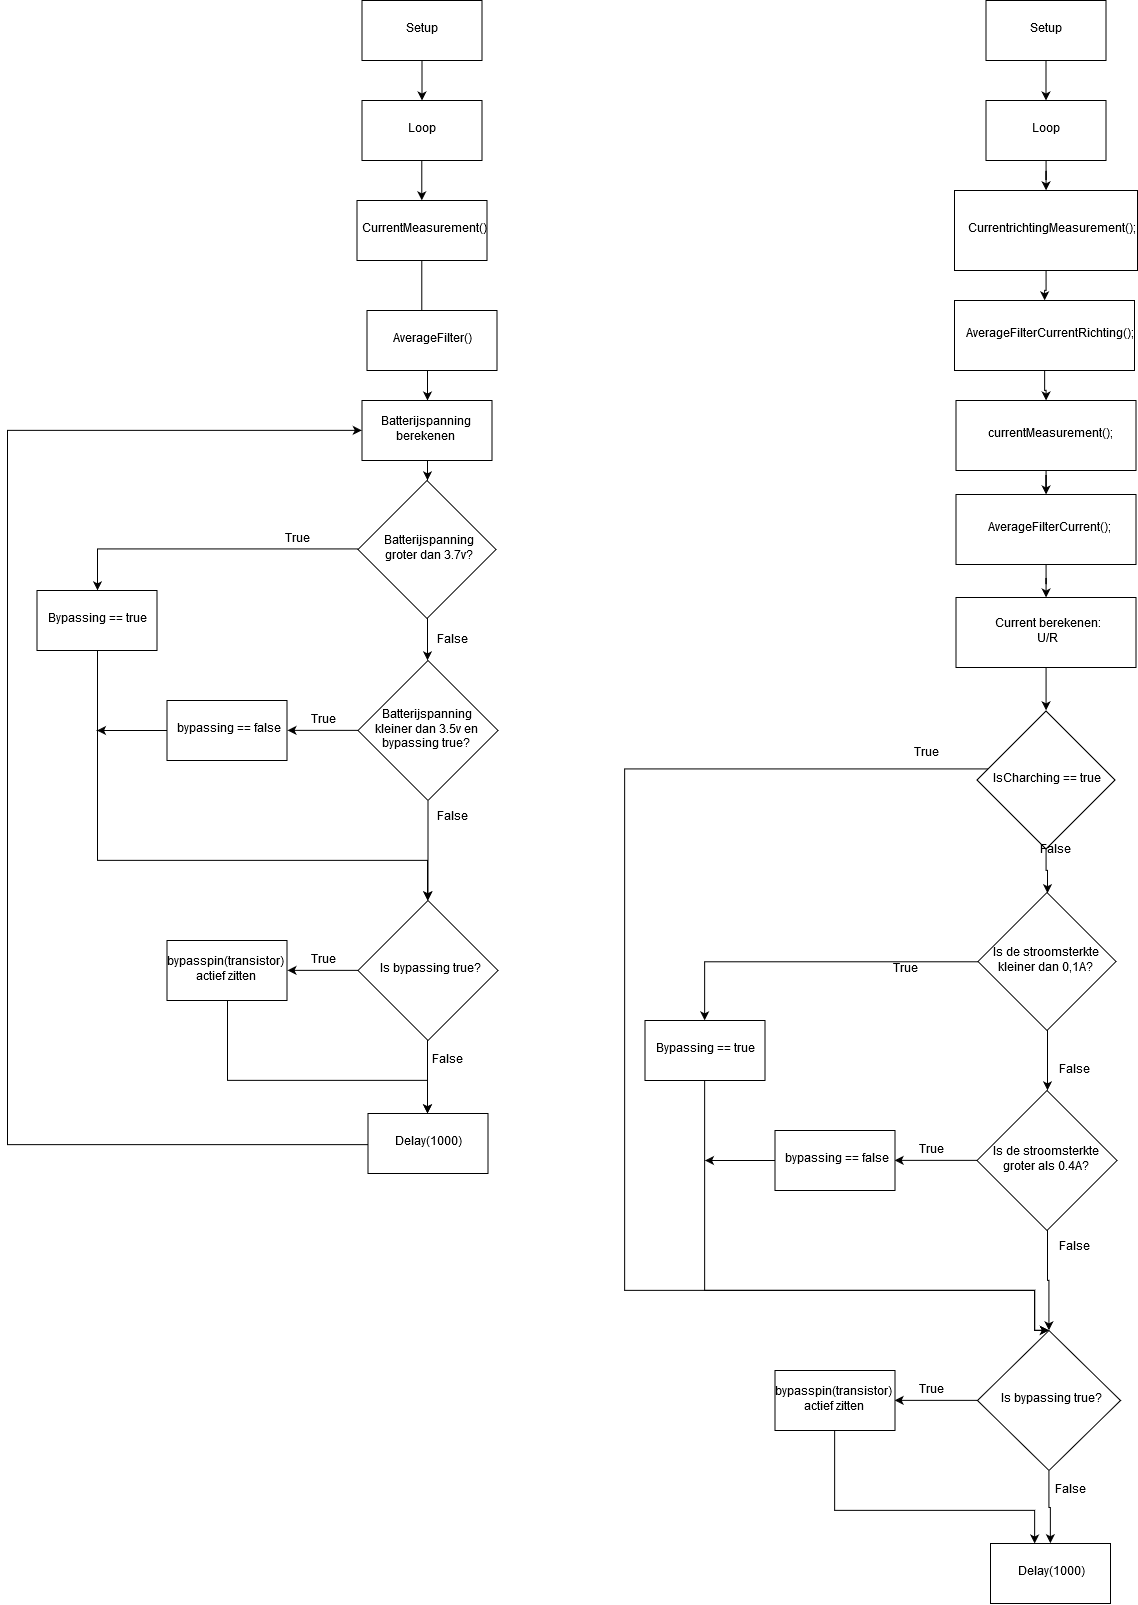

The diagram above was exported from draw.io. Its source (the exported page's mxGraphModel, read from the mxfile embedded in the PNG):
<mxGraphModel dx="1831" dy="813" grid="1" gridSize="10" guides="1" tooltips="1" connect="1" arrows="1" fold="1" page="1" pageScale="1" pageWidth="1169" pageHeight="1654" math="0" shadow="0">
  <root>
    <mxCell id="0" />
    <mxCell id="1" parent="0" />
    <mxCell id="W8u9r6Jp9EKS0eYDOxJm-40" style="edgeStyle=orthogonalEdgeStyle;rounded=0;html=1;jettySize=auto;orthogonalLoop=1;" parent="1" source="W8u9r6Jp9EKS0eYDOxJm-1" target="W8u9r6Jp9EKS0eYDOxJm-2" edge="1">
      <mxGeometry relative="1" as="geometry" />
    </mxCell>
    <mxCell id="W8u9r6Jp9EKS0eYDOxJm-1" value="Setup" style="rounded=0;whiteSpace=wrap;html=1;" parent="1" vertex="1">
      <mxGeometry x="383.5" y="40" width="120" height="60" as="geometry" />
    </mxCell>
    <mxCell id="W8u9r6Jp9EKS0eYDOxJm-4" style="edgeStyle=orthogonalEdgeStyle;rounded=0;html=1;entryX=0.5;entryY=0;entryDx=0;entryDy=0;jettySize=auto;orthogonalLoop=1;" parent="1" source="W8u9r6Jp9EKS0eYDOxJm-2" target="W8u9r6Jp9EKS0eYDOxJm-3" edge="1">
      <mxGeometry relative="1" as="geometry" />
    </mxCell>
    <mxCell id="W8u9r6Jp9EKS0eYDOxJm-2" value="Loop" style="rounded=0;whiteSpace=wrap;html=1;" parent="1" vertex="1">
      <mxGeometry x="383.5" y="140" width="120" height="60" as="geometry" />
    </mxCell>
    <mxCell id="W8u9r6Jp9EKS0eYDOxJm-6" value="" style="edgeStyle=orthogonalEdgeStyle;rounded=0;html=1;jettySize=auto;orthogonalLoop=1;" parent="1" source="W8u9r6Jp9EKS0eYDOxJm-3" target="W8u9r6Jp9EKS0eYDOxJm-5" edge="1">
      <mxGeometry relative="1" as="geometry" />
    </mxCell>
    <mxCell id="W8u9r6Jp9EKS0eYDOxJm-3" value="CurrentMeasurement()" style="rounded=0;whiteSpace=wrap;html=1;" parent="1" vertex="1">
      <mxGeometry x="378.5" y="240" width="130" height="60" as="geometry" />
    </mxCell>
    <mxCell id="W8u9r6Jp9EKS0eYDOxJm-11" style="edgeStyle=orthogonalEdgeStyle;rounded=0;html=1;entryX=0.5;entryY=0;entryDx=0;entryDy=0;jettySize=auto;orthogonalLoop=1;" parent="1" source="W8u9r6Jp9EKS0eYDOxJm-5" target="W8u9r6Jp9EKS0eYDOxJm-8" edge="1">
      <mxGeometry relative="1" as="geometry" />
    </mxCell>
    <mxCell id="W8u9r6Jp9EKS0eYDOxJm-5" value="Batterijspanning berekenen" style="rounded=0;whiteSpace=wrap;html=1;" parent="1" vertex="1">
      <mxGeometry x="383.5" y="440" width="130" height="60" as="geometry" />
    </mxCell>
    <mxCell id="W8u9r6Jp9EKS0eYDOxJm-7" value="AverageFilter()" style="rounded=0;whiteSpace=wrap;html=1;" parent="1" vertex="1">
      <mxGeometry x="388.5" y="350" width="130" height="60" as="geometry" />
    </mxCell>
    <mxCell id="W8u9r6Jp9EKS0eYDOxJm-13" style="edgeStyle=orthogonalEdgeStyle;rounded=0;html=1;entryX=0.5;entryY=0;entryDx=0;entryDy=0;jettySize=auto;orthogonalLoop=1;" parent="1" source="W8u9r6Jp9EKS0eYDOxJm-8" target="W8u9r6Jp9EKS0eYDOxJm-10" edge="1">
      <mxGeometry relative="1" as="geometry" />
    </mxCell>
    <mxCell id="W8u9r6Jp9EKS0eYDOxJm-15" style="edgeStyle=orthogonalEdgeStyle;rounded=0;html=1;entryX=0.5;entryY=0;entryDx=0;entryDy=0;jettySize=auto;orthogonalLoop=1;" parent="1" source="W8u9r6Jp9EKS0eYDOxJm-8" target="W8u9r6Jp9EKS0eYDOxJm-14" edge="1">
      <mxGeometry relative="1" as="geometry" />
    </mxCell>
    <mxCell id="W8u9r6Jp9EKS0eYDOxJm-8" value="&lt;div&gt;Batterijspanning&lt;/div&gt;&lt;div&gt;groter dan 3.7v?&lt;br&gt;&lt;/div&gt;" style="rhombus;whiteSpace=wrap;html=1;" parent="1" vertex="1">
      <mxGeometry x="379.5" y="520" width="138" height="138" as="geometry" />
    </mxCell>
    <mxCell id="W8u9r6Jp9EKS0eYDOxJm-19" style="edgeStyle=orthogonalEdgeStyle;rounded=0;html=1;entryX=1;entryY=0.5;entryDx=0;entryDy=0;jettySize=auto;orthogonalLoop=1;" parent="1" source="W8u9r6Jp9EKS0eYDOxJm-10" target="W8u9r6Jp9EKS0eYDOxJm-18" edge="1">
      <mxGeometry relative="1" as="geometry" />
    </mxCell>
    <mxCell id="W8u9r6Jp9EKS0eYDOxJm-36" style="edgeStyle=orthogonalEdgeStyle;rounded=0;html=1;jettySize=auto;orthogonalLoop=1;" parent="1" source="W8u9r6Jp9EKS0eYDOxJm-10" edge="1">
      <mxGeometry relative="1" as="geometry">
        <mxPoint x="449.5" y="940" as="targetPoint" />
      </mxGeometry>
    </mxCell>
    <mxCell id="W8u9r6Jp9EKS0eYDOxJm-10" value="&lt;div&gt;Batterijspanning&lt;/div&gt;&lt;div&gt;kleiner dan 3.5v en bypassing true?&lt;br&gt;&lt;/div&gt;" style="rhombus;whiteSpace=wrap;html=1;" parent="1" vertex="1">
      <mxGeometry x="379.5" y="700" width="140" height="140" as="geometry" />
    </mxCell>
    <mxCell id="W8u9r6Jp9EKS0eYDOxJm-33" style="edgeStyle=orthogonalEdgeStyle;rounded=0;html=1;entryX=0.5;entryY=0;entryDx=0;entryDy=0;jettySize=auto;orthogonalLoop=1;" parent="1" source="W8u9r6Jp9EKS0eYDOxJm-14" target="W8u9r6Jp9EKS0eYDOxJm-28" edge="1">
      <mxGeometry relative="1" as="geometry">
        <Array as="points">
          <mxPoint x="118.5" y="900" />
          <mxPoint x="448.5" y="900" />
        </Array>
      </mxGeometry>
    </mxCell>
    <mxCell id="W8u9r6Jp9EKS0eYDOxJm-14" value="Bypassing == true" style="rounded=0;whiteSpace=wrap;html=1;" parent="1" vertex="1">
      <mxGeometry x="58.5" y="630" width="120" height="60" as="geometry" />
    </mxCell>
    <mxCell id="W8u9r6Jp9EKS0eYDOxJm-16" value="True" style="text;html=1;strokeColor=none;fillColor=none;align=center;verticalAlign=middle;whiteSpace=wrap;rounded=0;" parent="1" vertex="1">
      <mxGeometry x="298.5" y="569" width="40" height="20" as="geometry" />
    </mxCell>
    <mxCell id="W8u9r6Jp9EKS0eYDOxJm-17" value="False" style="text;html=1;strokeColor=none;fillColor=none;align=center;verticalAlign=middle;whiteSpace=wrap;rounded=0;" parent="1" vertex="1">
      <mxGeometry x="453.5" y="670" width="40" height="20" as="geometry" />
    </mxCell>
    <mxCell id="W8u9r6Jp9EKS0eYDOxJm-34" style="edgeStyle=orthogonalEdgeStyle;rounded=0;html=1;jettySize=auto;orthogonalLoop=1;" parent="1" source="W8u9r6Jp9EKS0eYDOxJm-18" edge="1">
      <mxGeometry relative="1" as="geometry">
        <mxPoint x="118.5" y="770" as="targetPoint" />
      </mxGeometry>
    </mxCell>
    <mxCell id="W8u9r6Jp9EKS0eYDOxJm-18" value="bypassing == false" style="rounded=0;whiteSpace=wrap;html=1;" parent="1" vertex="1">
      <mxGeometry x="188.5" y="740" width="120" height="60" as="geometry" />
    </mxCell>
    <mxCell id="W8u9r6Jp9EKS0eYDOxJm-20" value="True" style="text;html=1;strokeColor=none;fillColor=none;align=center;verticalAlign=middle;whiteSpace=wrap;rounded=0;" parent="1" vertex="1">
      <mxGeometry x="324" y="750" width="40" height="20" as="geometry" />
    </mxCell>
    <mxCell id="W8u9r6Jp9EKS0eYDOxJm-27" value="False" style="text;html=1;strokeColor=none;fillColor=none;align=center;verticalAlign=middle;whiteSpace=wrap;rounded=0;" parent="1" vertex="1">
      <mxGeometry x="453.5" y="847" width="40" height="20" as="geometry" />
    </mxCell>
    <mxCell id="W8u9r6Jp9EKS0eYDOxJm-30" style="edgeStyle=orthogonalEdgeStyle;rounded=0;html=1;entryX=1;entryY=0.5;entryDx=0;entryDy=0;jettySize=auto;orthogonalLoop=1;" parent="1" source="W8u9r6Jp9EKS0eYDOxJm-28" target="W8u9r6Jp9EKS0eYDOxJm-29" edge="1">
      <mxGeometry relative="1" as="geometry" />
    </mxCell>
    <mxCell id="W8u9r6Jp9EKS0eYDOxJm-32" style="edgeStyle=orthogonalEdgeStyle;rounded=0;html=1;entryX=0.5;entryY=0;entryDx=0;entryDy=0;jettySize=auto;orthogonalLoop=1;" parent="1" source="W8u9r6Jp9EKS0eYDOxJm-28" target="W8u9r6Jp9EKS0eYDOxJm-31" edge="1">
      <mxGeometry relative="1" as="geometry" />
    </mxCell>
    <mxCell id="W8u9r6Jp9EKS0eYDOxJm-28" value="Is bypassing true? " style="rhombus;whiteSpace=wrap;html=1;" parent="1" vertex="1">
      <mxGeometry x="379.5" y="940" width="140" height="140" as="geometry" />
    </mxCell>
    <mxCell id="W8u9r6Jp9EKS0eYDOxJm-37" style="edgeStyle=orthogonalEdgeStyle;rounded=0;html=1;jettySize=auto;orthogonalLoop=1;" parent="1" source="W8u9r6Jp9EKS0eYDOxJm-29" target="W8u9r6Jp9EKS0eYDOxJm-31" edge="1">
      <mxGeometry relative="1" as="geometry">
        <Array as="points">
          <mxPoint x="248.5" y="1120" />
          <mxPoint x="448.5" y="1120" />
        </Array>
      </mxGeometry>
    </mxCell>
    <mxCell id="W8u9r6Jp9EKS0eYDOxJm-29" value="bypasspin(transistor) actief zitten" style="rounded=0;whiteSpace=wrap;html=1;" parent="1" vertex="1">
      <mxGeometry x="188.5" y="980" width="120" height="60" as="geometry" />
    </mxCell>
    <mxCell id="W8u9r6Jp9EKS0eYDOxJm-41" style="edgeStyle=orthogonalEdgeStyle;rounded=0;html=1;entryX=0;entryY=0.5;entryDx=0;entryDy=0;jettySize=auto;orthogonalLoop=1;" parent="1" source="W8u9r6Jp9EKS0eYDOxJm-31" target="W8u9r6Jp9EKS0eYDOxJm-5" edge="1">
      <mxGeometry relative="1" as="geometry">
        <Array as="points">
          <mxPoint x="28.5" y="1184" />
          <mxPoint x="28.5" y="470" />
        </Array>
      </mxGeometry>
    </mxCell>
    <mxCell id="W8u9r6Jp9EKS0eYDOxJm-31" value="Delay(1000)" style="rounded=0;whiteSpace=wrap;html=1;" parent="1" vertex="1">
      <mxGeometry x="389.5" y="1153" width="120" height="60" as="geometry" />
    </mxCell>
    <mxCell id="W8u9r6Jp9EKS0eYDOxJm-38" value="True" style="text;html=1;strokeColor=none;fillColor=none;align=center;verticalAlign=middle;whiteSpace=wrap;rounded=0;" parent="1" vertex="1">
      <mxGeometry x="324" y="990" width="40" height="20" as="geometry" />
    </mxCell>
    <mxCell id="W8u9r6Jp9EKS0eYDOxJm-39" value="False" style="text;html=1;strokeColor=none;fillColor=none;align=center;verticalAlign=middle;whiteSpace=wrap;rounded=0;" parent="1" vertex="1">
      <mxGeometry x="448.5" y="1090" width="40" height="20" as="geometry" />
    </mxCell>
    <mxCell id="W8u9r6Jp9EKS0eYDOxJm-42" style="edgeStyle=orthogonalEdgeStyle;rounded=0;html=1;jettySize=auto;orthogonalLoop=1;" parent="1" source="W8u9r6Jp9EKS0eYDOxJm-43" target="W8u9r6Jp9EKS0eYDOxJm-45" edge="1">
      <mxGeometry relative="1" as="geometry" />
    </mxCell>
    <mxCell id="W8u9r6Jp9EKS0eYDOxJm-43" value="Setup" style="rounded=0;whiteSpace=wrap;html=1;" parent="1" vertex="1">
      <mxGeometry x="1007.5" y="40" width="120" height="60" as="geometry" />
    </mxCell>
    <mxCell id="W8u9r6Jp9EKS0eYDOxJm-44" style="edgeStyle=orthogonalEdgeStyle;rounded=0;html=1;entryX=0.5;entryY=0;entryDx=0;entryDy=0;jettySize=auto;orthogonalLoop=1;" parent="1" source="W8u9r6Jp9EKS0eYDOxJm-45" target="W8u9r6Jp9EKS0eYDOxJm-47" edge="1">
      <mxGeometry relative="1" as="geometry" />
    </mxCell>
    <mxCell id="W8u9r6Jp9EKS0eYDOxJm-45" value="Loop" style="rounded=0;whiteSpace=wrap;html=1;" parent="1" vertex="1">
      <mxGeometry x="1007.5" y="140" width="120" height="60" as="geometry" />
    </mxCell>
    <mxCell id="W8u9r6Jp9EKS0eYDOxJm-75" style="edgeStyle=orthogonalEdgeStyle;rounded=0;html=1;entryX=0.5;entryY=0;entryDx=0;entryDy=0;jettySize=auto;orthogonalLoop=1;" parent="1" source="W8u9r6Jp9EKS0eYDOxJm-47" target="W8u9r6Jp9EKS0eYDOxJm-50" edge="1">
      <mxGeometry relative="1" as="geometry" />
    </mxCell>
    <mxCell id="W8u9r6Jp9EKS0eYDOxJm-47" value="&amp;nbsp; CurrentrichtingMeasurement();&lt;br&gt;" style="rounded=0;whiteSpace=wrap;html=1;" parent="1" vertex="1">
      <mxGeometry x="976" y="230" width="183" height="80" as="geometry" />
    </mxCell>
    <mxCell id="TJ3QathiY6C2sVdvHIrG-5" style="edgeStyle=orthogonalEdgeStyle;rounded=0;html=1;jettySize=auto;orthogonalLoop=1;" edge="1" parent="1" source="W8u9r6Jp9EKS0eYDOxJm-50" target="TJ3QathiY6C2sVdvHIrG-1">
      <mxGeometry relative="1" as="geometry" />
    </mxCell>
    <mxCell id="W8u9r6Jp9EKS0eYDOxJm-50" value="&amp;nbsp; AverageFilterCurrentRichting();&lt;br&gt;" style="rounded=0;whiteSpace=wrap;html=1;" parent="1" vertex="1">
      <mxGeometry x="976" y="340" width="180" height="70" as="geometry" />
    </mxCell>
    <mxCell id="W8u9r6Jp9EKS0eYDOxJm-125" style="edgeStyle=orthogonalEdgeStyle;rounded=0;html=1;entryX=0.5;entryY=0;entryDx=0;entryDy=0;jettySize=auto;orthogonalLoop=1;" parent="1" source="W8u9r6Jp9EKS0eYDOxJm-74" target="W8u9r6Jp9EKS0eYDOxJm-105" edge="1">
      <mxGeometry relative="1" as="geometry" />
    </mxCell>
    <mxCell id="W8u9r6Jp9EKS0eYDOxJm-127" style="edgeStyle=orthogonalEdgeStyle;rounded=0;html=1;entryX=0.5;entryY=0;entryDx=0;entryDy=0;jettySize=auto;orthogonalLoop=1;" parent="1" source="W8u9r6Jp9EKS0eYDOxJm-74" target="W8u9r6Jp9EKS0eYDOxJm-119" edge="1">
      <mxGeometry relative="1" as="geometry">
        <Array as="points">
          <mxPoint x="646.5" y="809" />
          <mxPoint x="646.5" y="1330" />
          <mxPoint x="1056.5" y="1330" />
        </Array>
      </mxGeometry>
    </mxCell>
    <mxCell id="W8u9r6Jp9EKS0eYDOxJm-74" value="IsCharching == true" style="rhombus;whiteSpace=wrap;html=1;" parent="1" vertex="1">
      <mxGeometry x="998.5" y="750.5" width="138" height="138" as="geometry" />
    </mxCell>
    <mxCell id="W8u9r6Jp9EKS0eYDOxJm-103" style="edgeStyle=orthogonalEdgeStyle;rounded=0;html=1;entryX=0.5;entryY=0;entryDx=0;entryDy=0;jettySize=auto;orthogonalLoop=1;" parent="1" source="W8u9r6Jp9EKS0eYDOxJm-105" target="W8u9r6Jp9EKS0eYDOxJm-108" edge="1">
      <mxGeometry relative="1" as="geometry" />
    </mxCell>
    <mxCell id="W8u9r6Jp9EKS0eYDOxJm-104" style="edgeStyle=orthogonalEdgeStyle;rounded=0;html=1;entryX=0.5;entryY=0;entryDx=0;entryDy=0;jettySize=auto;orthogonalLoop=1;" parent="1" source="W8u9r6Jp9EKS0eYDOxJm-105" target="W8u9r6Jp9EKS0eYDOxJm-110" edge="1">
      <mxGeometry relative="1" as="geometry" />
    </mxCell>
    <mxCell id="W8u9r6Jp9EKS0eYDOxJm-105" value="Is de stroomsterkte kleiner dan 0,1A?" style="rhombus;whiteSpace=wrap;html=1;" parent="1" vertex="1">
      <mxGeometry x="999.5" y="932" width="138" height="138" as="geometry" />
    </mxCell>
    <mxCell id="W8u9r6Jp9EKS0eYDOxJm-106" style="edgeStyle=orthogonalEdgeStyle;rounded=0;html=1;entryX=1;entryY=0.5;entryDx=0;entryDy=0;jettySize=auto;orthogonalLoop=1;" parent="1" source="W8u9r6Jp9EKS0eYDOxJm-108" target="W8u9r6Jp9EKS0eYDOxJm-114" edge="1">
      <mxGeometry relative="1" as="geometry" />
    </mxCell>
    <mxCell id="W8u9r6Jp9EKS0eYDOxJm-126" style="edgeStyle=orthogonalEdgeStyle;rounded=0;html=1;entryX=0.5;entryY=0;entryDx=0;entryDy=0;jettySize=auto;orthogonalLoop=1;" parent="1" source="W8u9r6Jp9EKS0eYDOxJm-108" target="W8u9r6Jp9EKS0eYDOxJm-119" edge="1">
      <mxGeometry relative="1" as="geometry" />
    </mxCell>
    <mxCell id="W8u9r6Jp9EKS0eYDOxJm-108" value="Is de stroomsterkte groter als 0.4A?" style="rhombus;whiteSpace=wrap;html=1;" parent="1" vertex="1">
      <mxGeometry x="998.5" y="1130" width="140" height="140" as="geometry" />
    </mxCell>
    <mxCell id="W8u9r6Jp9EKS0eYDOxJm-109" style="edgeStyle=orthogonalEdgeStyle;rounded=0;html=1;entryX=0.5;entryY=0;entryDx=0;entryDy=0;jettySize=auto;orthogonalLoop=1;" parent="1" source="W8u9r6Jp9EKS0eYDOxJm-110" target="W8u9r6Jp9EKS0eYDOxJm-119" edge="1">
      <mxGeometry relative="1" as="geometry">
        <Array as="points">
          <mxPoint x="726.5" y="1330" />
          <mxPoint x="1056.5" y="1330" />
        </Array>
      </mxGeometry>
    </mxCell>
    <mxCell id="W8u9r6Jp9EKS0eYDOxJm-110" value="Bypassing == true" style="rounded=0;whiteSpace=wrap;html=1;" parent="1" vertex="1">
      <mxGeometry x="666.5" y="1060" width="120" height="60" as="geometry" />
    </mxCell>
    <mxCell id="W8u9r6Jp9EKS0eYDOxJm-111" value="True" style="text;html=1;strokeColor=none;fillColor=none;align=center;verticalAlign=middle;whiteSpace=wrap;rounded=0;" parent="1" vertex="1">
      <mxGeometry x="906.5" y="999" width="40" height="20" as="geometry" />
    </mxCell>
    <mxCell id="W8u9r6Jp9EKS0eYDOxJm-112" value="False" style="text;html=1;strokeColor=none;fillColor=none;align=center;verticalAlign=middle;whiteSpace=wrap;rounded=0;" parent="1" vertex="1">
      <mxGeometry x="1076" y="1100" width="40" height="20" as="geometry" />
    </mxCell>
    <mxCell id="W8u9r6Jp9EKS0eYDOxJm-113" style="edgeStyle=orthogonalEdgeStyle;rounded=0;html=1;jettySize=auto;orthogonalLoop=1;" parent="1" source="W8u9r6Jp9EKS0eYDOxJm-114" edge="1">
      <mxGeometry relative="1" as="geometry">
        <mxPoint x="726.5" y="1200" as="targetPoint" />
      </mxGeometry>
    </mxCell>
    <mxCell id="W8u9r6Jp9EKS0eYDOxJm-114" value="bypassing == false" style="rounded=0;whiteSpace=wrap;html=1;" parent="1" vertex="1">
      <mxGeometry x="796.5" y="1170" width="120" height="60" as="geometry" />
    </mxCell>
    <mxCell id="W8u9r6Jp9EKS0eYDOxJm-115" value="True" style="text;html=1;strokeColor=none;fillColor=none;align=center;verticalAlign=middle;whiteSpace=wrap;rounded=0;" parent="1" vertex="1">
      <mxGeometry x="932" y="1180" width="40" height="20" as="geometry" />
    </mxCell>
    <mxCell id="W8u9r6Jp9EKS0eYDOxJm-116" value="False" style="text;html=1;strokeColor=none;fillColor=none;align=center;verticalAlign=middle;whiteSpace=wrap;rounded=0;" parent="1" vertex="1">
      <mxGeometry x="1076" y="1277" width="40" height="20" as="geometry" />
    </mxCell>
    <mxCell id="W8u9r6Jp9EKS0eYDOxJm-117" style="edgeStyle=orthogonalEdgeStyle;rounded=0;html=1;entryX=1;entryY=0.5;entryDx=0;entryDy=0;jettySize=auto;orthogonalLoop=1;" parent="1" source="W8u9r6Jp9EKS0eYDOxJm-119" target="W8u9r6Jp9EKS0eYDOxJm-121" edge="1">
      <mxGeometry relative="1" as="geometry" />
    </mxCell>
    <mxCell id="W8u9r6Jp9EKS0eYDOxJm-118" style="edgeStyle=orthogonalEdgeStyle;rounded=0;html=1;entryX=0.5;entryY=0;entryDx=0;entryDy=0;jettySize=auto;orthogonalLoop=1;" parent="1" source="W8u9r6Jp9EKS0eYDOxJm-119" target="W8u9r6Jp9EKS0eYDOxJm-122" edge="1">
      <mxGeometry relative="1" as="geometry" />
    </mxCell>
    <mxCell id="W8u9r6Jp9EKS0eYDOxJm-119" value="Is bypassing true? " style="rhombus;whiteSpace=wrap;html=1;" parent="1" vertex="1">
      <mxGeometry x="999" y="1370" width="143" height="140" as="geometry" />
    </mxCell>
    <mxCell id="W8u9r6Jp9EKS0eYDOxJm-120" style="edgeStyle=orthogonalEdgeStyle;rounded=0;html=1;jettySize=auto;orthogonalLoop=1;" parent="1" source="W8u9r6Jp9EKS0eYDOxJm-121" target="W8u9r6Jp9EKS0eYDOxJm-122" edge="1">
      <mxGeometry relative="1" as="geometry">
        <Array as="points">
          <mxPoint x="856.5" y="1550" />
          <mxPoint x="1056.5" y="1550" />
        </Array>
      </mxGeometry>
    </mxCell>
    <mxCell id="W8u9r6Jp9EKS0eYDOxJm-121" value="bypasspin(transistor) actief zitten" style="rounded=0;whiteSpace=wrap;html=1;" parent="1" vertex="1">
      <mxGeometry x="796.5" y="1410" width="120" height="60" as="geometry" />
    </mxCell>
    <mxCell id="W8u9r6Jp9EKS0eYDOxJm-122" value="Delay(1000)" style="rounded=0;whiteSpace=wrap;html=1;" parent="1" vertex="1">
      <mxGeometry x="1012" y="1583" width="120" height="60" as="geometry" />
    </mxCell>
    <mxCell id="W8u9r6Jp9EKS0eYDOxJm-123" value="True" style="text;html=1;strokeColor=none;fillColor=none;align=center;verticalAlign=middle;whiteSpace=wrap;rounded=0;" parent="1" vertex="1">
      <mxGeometry x="932" y="1420" width="40" height="20" as="geometry" />
    </mxCell>
    <mxCell id="W8u9r6Jp9EKS0eYDOxJm-124" value="False" style="text;html=1;strokeColor=none;fillColor=none;align=center;verticalAlign=middle;whiteSpace=wrap;rounded=0;" parent="1" vertex="1">
      <mxGeometry x="1071" y="1520" width="40" height="20" as="geometry" />
    </mxCell>
    <mxCell id="W8u9r6Jp9EKS0eYDOxJm-128" value="True" style="text;html=1;strokeColor=none;fillColor=none;align=center;verticalAlign=middle;whiteSpace=wrap;rounded=0;" parent="1" vertex="1">
      <mxGeometry x="927" y="783" width="40" height="20" as="geometry" />
    </mxCell>
    <mxCell id="W8u9r6Jp9EKS0eYDOxJm-129" value="False" style="text;html=1;strokeColor=none;fillColor=none;align=center;verticalAlign=middle;whiteSpace=wrap;rounded=0;" parent="1" vertex="1">
      <mxGeometry x="1056.5" y="880" width="40" height="20" as="geometry" />
    </mxCell>
    <mxCell id="TJ3QathiY6C2sVdvHIrG-6" style="edgeStyle=orthogonalEdgeStyle;rounded=0;html=1;jettySize=auto;orthogonalLoop=1;" edge="1" parent="1" source="TJ3QathiY6C2sVdvHIrG-1" target="TJ3QathiY6C2sVdvHIrG-2">
      <mxGeometry relative="1" as="geometry" />
    </mxCell>
    <mxCell id="TJ3QathiY6C2sVdvHIrG-1" value="&amp;nbsp; currentMeasurement();&lt;br&gt;" style="rounded=0;whiteSpace=wrap;html=1;" vertex="1" parent="1">
      <mxGeometry x="977.5" y="440" width="180" height="70" as="geometry" />
    </mxCell>
    <mxCell id="TJ3QathiY6C2sVdvHIrG-7" style="edgeStyle=orthogonalEdgeStyle;rounded=0;html=1;jettySize=auto;orthogonalLoop=1;" edge="1" parent="1" source="TJ3QathiY6C2sVdvHIrG-2" target="TJ3QathiY6C2sVdvHIrG-4">
      <mxGeometry relative="1" as="geometry" />
    </mxCell>
    <mxCell id="TJ3QathiY6C2sVdvHIrG-2" value="&amp;nbsp; AverageFilterCurrent();&lt;br&gt;" style="rounded=0;whiteSpace=wrap;html=1;" vertex="1" parent="1">
      <mxGeometry x="977.5" y="534" width="180" height="70" as="geometry" />
    </mxCell>
    <mxCell id="TJ3QathiY6C2sVdvHIrG-8" style="edgeStyle=orthogonalEdgeStyle;rounded=0;html=1;entryX=0.5;entryY=0;entryDx=0;entryDy=0;jettySize=auto;orthogonalLoop=1;" edge="1" parent="1" source="TJ3QathiY6C2sVdvHIrG-4" target="W8u9r6Jp9EKS0eYDOxJm-74">
      <mxGeometry relative="1" as="geometry" />
    </mxCell>
    <mxCell id="TJ3QathiY6C2sVdvHIrG-4" value="&lt;div&gt;Current berekenen:&lt;/div&gt;&lt;div&gt;U/R&lt;br&gt;&lt;/div&gt;" style="rounded=0;whiteSpace=wrap;html=1;" vertex="1" parent="1">
      <mxGeometry x="977.5" y="637" width="180" height="70" as="geometry" />
    </mxCell>
  </root>
</mxGraphModel>